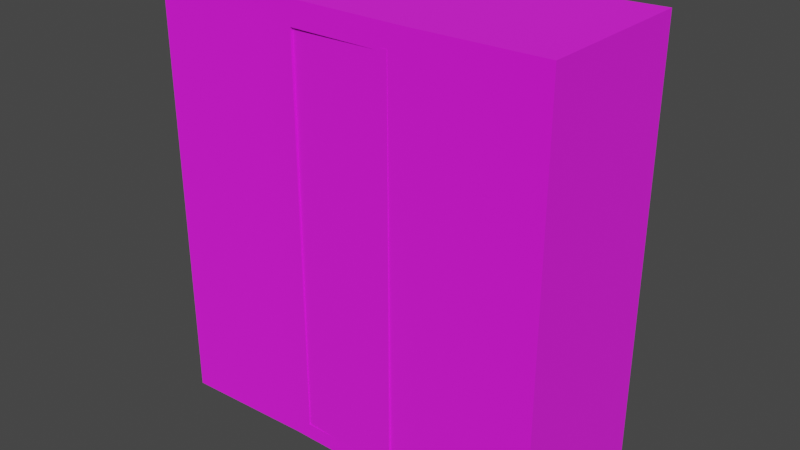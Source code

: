 # Source: locker.blend  (saved by Blender 3.4.6; exported with 4.5.12 LTS)
import bpy
from mathutils import Matrix  # noqa: F401  (used for matrix-valued properties, if any)

bpy.ops.wm.read_factory_settings(use_empty=True)
scene = bpy.context.scene
scene.name = 'Scene'

# ---- collections
col_collection = bpy.data.collections.new('Collection'); scene.collection.children.link(col_collection)
col_export = bpy.data.collections.new('Export'); scene.collection.children.link(col_export)

# ---- images (referenced by path relative to the original .blend; pixels are not part of the script)
import os
ASSET_DIR = os.environ.get("B2B_ASSET_DIR", "")  # directory of the original .blend (textures are referenced by path, not embedded)
HERE = os.path.dirname(os.path.abspath(__file__))  # packed textures are extracted next to this script under _unpacked/

def load_image(name, relpath, width, height, colorspace="sRGB"):
    """Load a texture the original file referenced (path relative to the .blend, or extracted next to this script)."""
    p = next((c for c in (os.path.join(HERE, relpath), os.path.join(ASSET_DIR, relpath)) if relpath and os.path.exists(c)), "")
    if p:
        img = bpy.data.images.load(p, check_existing=True)
        img.name = name
    else:  # same state as the original file: an image datablock whose file is absent (Cycles renders it pink)
        img = bpy.data.images.new(name, width, height)
        img.source = "FILE"
        img.filepath = "//" + (relpath or name)
    img.colorspace_settings.name = colorspace
    return img
img_locker_png = load_image('locker.png', 'locker.png', 1024, 1024, 'sRGB')

# ---- materials (node trees are filled in below, after node groups)
mat_locker = bpy.data.materials.new('locker')
mat_locker.use_backface_culling = True
mat_locker.use_transparent_shadow = False

# ---- material node trees
mat_locker.use_nodes = True; mat_locker.node_tree.nodes.clear()
_N = mat_locker.node_tree.nodes; _L = mat_locker.node_tree.links
n0 = _N.new('ShaderNodeBsdfPrincipled'); n0.name = 'Principled BSDF'; n0.location = (10, 300)
n0.distribution = 'GGX'
n0.subsurface_method = 'RANDOM_WALK_SKIN'
n0.inputs[2].default_value = 1.0
n0.inputs[27].default_value = (0.0, 0.0, 0.0, 1.0)
n0.inputs[28].default_value = 1.0
n1 = _N.new('ShaderNodeOutputMaterial'); n1.name = 'Material Output'; n1.location = (320, 270)
n2 = _N.new('ShaderNodeTexImage'); n2.name = 'Image Texture'; n2.location = (-440, 210)
n2.label = 'BASE COLOR'
n2.image = img_locker_png
_L.new(n0.outputs[0], n1.inputs[0])
_L.new(n2.outputs[0], n0.inputs[0])
_L.new(n2.outputs[1], n0.inputs[4])
n1.is_active_output = True

# ---- world
world_world = bpy.data.worlds.new('World'); scene.world = world_world
world_world.use_nodes = True; world_world.node_tree.nodes.clear()
_N = world_world.node_tree.nodes; _L = world_world.node_tree.links
n0 = _N.new('ShaderNodeOutputWorld'); n0.name = 'World Output'; n0.location = (300, 300)
n1 = _N.new('ShaderNodeBackground'); n1.name = 'Background'; n1.location = (10, 300)
n1.inputs[0].default_value = (0.05088, 0.05088, 0.05088, 1.0)
_L.new(n1.outputs[0], n0.inputs[0])
n0.is_active_output = True
world_world.color = (0.05088, 0.05088, 0.05088)
world_world.use_sun_shadow = False
world_world.sun_shadow_jitter_overblur = 0.0

# ---- meshes
me_rsrc_world_prop_gremlin_locker_1_meshnodes__lockers_1 = bpy.data.meshes.new('rsrc.world.prop.gremlin.locker_1-MeshNodes["lockers_1"]')
me_rsrc_world_prop_gremlin_locker_1_meshnodes__lockers_1.from_pydata([(-1.0, -2.18, 0.4), (-0.92, -0.07997, -0.3954), (-0.4133, -0.07986, -0.3752), (-0.92, -2.057, -0.3968), (1.0, 0.0, -0.4), (1.0, 0.0, 0.4), (0.3333, -2.162, 0.3822), (-1.0, 0.0, 0.4), (-1.0, 0.0, -0.4), (-1.0, -2.18, -0.4), (0.2533, -0.07984, -0.372), (0.2533, -2.044, -0.2603), (0.2533, -0.08035, -0.252), (-0.2533, -0.08035, -0.252), (-0.2533, -2.044, -0.2603), (-0.3, -0.0798, -0.372), (0.3, -0.08035, 0.3), (-0.3, -0.08035, 0.3), (0.3, -0.0798, -0.372), (0.3, -2.044, -0.3), (0.3, -2.044, 0.3), (-0.3, -2.044, -0.3), (-0.3, -2.044, 0.3), (1.0, -2.18, 0.4), (-0.3333, -2.162, 0.3822), (0.3333, 0.0, 0.3733), (-0.3333, 0.0, 0.3733), (-0.4133, -2.045, -0.3825), (-0.3333, -2.162, -0.3822), (-0.2533, -0.07984, -0.372), (-0.3333, 0.0, -0.3733), (-0.2533, -2.043, -0.3803), (0.3333, 0.0, -0.3733), (0.3333, -2.162, -0.3822), (0.2533, -2.043, -0.3803), (0.4133, -0.07986, -0.3752), (0.4133, -2.045, -0.3825), (1.0, -2.18, -0.4), (0.92, -2.057, -0.3968), (0.92, -0.07997, -0.3954)], [], [(9, 28, 24), (24, 0, 9), (1, 2, 27), (27, 3, 1), (17, 16, 20), (20, 22, 17), (4, 5, 23), (23, 37, 4), (5, 25, 6), (6, 23, 5), (7, 8, 9), (9, 0, 7), (10, 34, 11), (11, 12, 10), (31, 29, 13), (13, 14, 31), (15, 18, 16), (16, 17, 15), (18, 19, 20), (20, 16, 18), (21, 15, 17), (17, 22, 21), (6, 24, 28), (28, 33, 6), (23, 6, 33), (33, 37, 23), (24, 6, 25), (25, 26, 24), (0, 24, 26), (26, 7, 0), (8, 30, 2), (2, 1, 8), (27, 2, 30), (9, 8, 1), (30, 28, 27), (1, 3, 9), (28, 9, 3), (3, 27, 28), (10, 29, 30), (28, 30, 29), (29, 31, 28), (30, 32, 10), (33, 28, 31), (34, 10, 32), (31, 34, 33), (32, 33, 34), (33, 32, 35), (35, 36, 33), (37, 33, 36), (36, 38, 37), (38, 36, 35), (4, 37, 38), (38, 39, 4), (35, 39, 38), (32, 4, 39), (39, 35, 32)])
me_rsrc_world_prop_gremlin_locker_1_meshnodes__lockers_1.polygons.foreach_set('use_smooth', [True] * 56)
_k = set([(0, 7), (0, 9), (0, 24), (4, 37), (5, 23), (6, 23), (6, 24), (8, 9), (9, 28), (10, 34), (15, 17), (16, 17), (16, 18), (16, 20), (17, 22), (23, 37), (28, 33), (29, 31), (33, 37)])
me_rsrc_world_prop_gremlin_locker_1_meshnodes__lockers_1.attributes.new('sharp_edge', 'BOOLEAN', 'EDGE').data.foreach_set('value', [ (min(e.vertices), max(e.vertices)) in _k for e in me_rsrc_world_prop_gremlin_locker_1_meshnodes__lockers_1.edges])
_k = {(8, 9): 1.0, (16, 17): 1.0, (29, 31): 1.0, (33, 37): 1.0, (15, 17): 1.0, (9, 28): 1.0, (0, 24): 1.0, (23, 37): 1.0, (0, 9): 1.0, (0, 7): 1.0, (10, 34): 1.0, (16, 20): 1.0, (17, 22): 1.0, (6, 24): 1.0, (28, 33): 1.0, (6, 23): 1.0, (4, 37): 1.0, (5, 23): 1.0, (16, 18): 1.0}
me_rsrc_world_prop_gremlin_locker_1_meshnodes__lockers_1.attributes.new('crease_edge', 'FLOAT', 'EDGE').data.foreach_set('value', [_k.get((min(e.vertices), max(e.vertices)), 0.0) for e in me_rsrc_world_prop_gremlin_locker_1_meshnodes__lockers_1.edges])
_uv = me_rsrc_world_prop_gremlin_locker_1_meshnodes__lockers_1.uv_layers.new(name='UVMap')
_uv.uv.foreach_set('vector', [0.445, 0.729, 0.222, 0.729, 0.222, 0.9957, 0.222, 0.9957, 0.445, 0.9957, 0.445, 0.729, 0.2488, 0.03977, 0.4192, 0.03977, 0.4192, 0.6867, 0.4192, 0.6867, 0.2488, 0.6867, 0.2488, 0.03977, 0.7368, 0.738, 0.8668, 0.738, 0.8668, 1.0, 0.8668, 1.0, 0.7368, 1.0, 0.7368, 0.738, 0.4526, 0.0, 0.7193, 0.0, 0.7193, 0.727, 0.7193, 0.727, 0.4526, 0.727, 0.4526, 0.0, 0.453, 0.0, 0.719, 0.0, 0.719, 0.727, 0.719, 0.727, 0.453, 0.727, 0.453, 0.0, 0.7193, 0.0, 0.4526, 0.0, 0.4526, 0.727, 0.4526, 0.727, 0.7193, 0.727, 0.7193, 0.0, 0.9242, 0.869, 0.923, 1.0, 0.9399, 1.0, 0.9399, 1.0, 0.941, 0.869, 0.9242, 0.869, 0.923, 1.0, 0.9242, 0.869, 0.941, 0.869, 0.941, 0.869, 0.9399, 1.0, 0.923, 1.0, 0.8694, 0.738, 1.0, 0.738, 1.0, 0.865, 1.0, 0.865, 0.8694, 0.865, 0.8694, 0.738, 1.0, 0.869, 1.0, 1.0, 0.869, 1.0, 0.869, 1.0, 0.869, 0.869, 1.0, 0.869, 0.869, 1.0, 0.869, 0.869, 1.0, 0.869, 1.0, 0.869, 1.0, 1.0, 0.869, 1.0, 0.2224, 0.9957, 0.0004225, 0.9957, 0.0004225, 0.729, 0.0004225, 0.729, 0.2224, 0.729, 0.2224, 0.9957, 0.4454, 0.9957, 0.2224, 0.9957, 0.2224, 0.729, 0.2224, 0.729, 0.4454, 0.729, 0.4454, 0.9957, 0.7191, 0.727, 0.9414, 0.727, 0.9414, 0.0, 0.9414, 0.0, 0.7191, 0.0, 0.7191, 0.727, 0.453, 0.727, 0.7191, 0.727, 0.7191, 0.0, 0.7191, 0.0, 0.453, 0.0, 0.453, 0.727, 0.445, 0.0, 0.222, 0.0, 0.2488, 0.03977, 0.2488, 0.03977, 0.4192, 0.03977, 0.445, 0.0, 0.2488, 0.6867, 0.2488, 0.03977, 0.222, 0.0, 0.445, 0.7267, 0.445, 0.0, 0.4192, 0.03977, 0.222, 0.0, 0.222, 0.7267, 0.2488, 0.6867, 0.4192, 0.03977, 0.4192, 0.6867, 0.445, 0.7267, 0.222, 0.7267, 0.445, 0.7267, 0.4192, 0.6867, 0.4192, 0.6867, 0.2488, 0.6867, 0.222, 0.7267, 0.1971, 0.03977, 0.02642, 0.03977, 0.0006447, 0.0, 0.0004225, 0.7267, 0.0006447, 0.0, 0.02642, 0.03977, 0.02642, 0.03977, 0.02642, 0.6867, 0.0004225, 0.7267, 0.0006447, 0.0, 0.2229, 0.0, 0.1971, 0.03977, 0.2224, 0.7267, 0.0004225, 0.7267, 0.02642, 0.6867, 0.1971, 0.6867, 0.1971, 0.03977, 0.2229, 0.0, 0.02642, 0.6867, 0.1971, 0.6867, 0.2224, 0.7267, 0.2229, 0.0, 0.2224, 0.7267, 0.1971, 0.6867, 0.2224, 0.7267, 0.2229, 0.0, 0.2486, 0.03977, 0.2486, 0.03977, 0.2486, 0.6867, 0.2224, 0.7267, 0.4454, 0.7267, 0.2224, 0.7267, 0.2486, 0.6867, 0.2486, 0.6867, 0.4193, 0.6867, 0.4454, 0.7267, 0.4193, 0.6867, 0.2486, 0.6867, 0.2486, 0.03977, 0.4451, 0.0, 0.4454, 0.7267, 0.4193, 0.6867, 0.4193, 0.6867, 0.4193, 0.03977, 0.4451, 0.0, 0.2486, 0.03977, 0.4193, 0.03977, 0.4193, 0.6867, 0.2229, 0.0, 0.4451, 0.0, 0.4193, 0.03977, 0.4193, 0.03977, 0.2486, 0.03977, 0.2229, 0.0])
me_rsrc_world_prop_gremlin_locker_1_meshnodes__lockers_1.materials.append(mat_locker)
me_rsrc_world_prop_gremlin_locker_1_meshnodes__lockers_1.update()
me_rsrc_world_prop_gremlin_locker_1_meshnodes__lockers_1.normals_split_custom_set([tuple(v) for v in zip(*[iter([0.5647, -0.8252, -0.01552, -0.002259, -0.8227, 0.5684, -0.5488, -0.8319, -0.08213, -0.5488, -0.8319, -0.08213, 0.5663, -0.824, 0.01566, 0.5647, -0.8252, -0.01552, 0.04583, -0.005763, -0.9989, 0.03228, -0.003967, -0.9995, 0.02111, 0.007529, -0.9997, 0.02111, 0.007529, -0.9997, 0.03215, 0.003839, -0.9995, 0.04583, -0.005763, -0.9989, 0.0, 0.0, -1.0, 0.0, 0.0, -1.0, 0.0, 0.0, -1.0, 0.0, 0.0, -1.0, 0.0, 0.0, -1.0, 0.0, 0.0, -1.0, 1.0, 0.0, 0.0, 1.0, 0.0, 0.0, 1.0, 0.0, 0.0, 1.0, 0.0, 0.0, 1.0, 0.0, 0.0, 1.0, 0.0, 0.0, -0.03743, 0.003325, 0.9993, -0.01999, 0.00411, 0.9998, 0.05425, 0.5645, 0.8236, 0.05425, 0.5645, 0.8236, -0.5755, -0.01601, 0.8177, -0.03743, 0.003325, 0.9993, -1.0, 0.0, 0.0, -1.0, 0.0, 0.0, -1.0, 0.0, 0.0, -1.0, 0.0, 0.0, -1.0, 0.0, 0.0, -1.0, 0.0, 0.0, -1.0, 0.0, 0.0, -1.0, 0.0, 0.0, -1.0, 0.0, 0.0, -1.0, 0.0, 0.0, -1.0, 0.0, 0.0, -1.0, 0.0, 0.0, 1.0, 0.0, 0.0, 1.0, 0.0, 0.0, 1.0, 0.0, 0.0, 1.0, 0.0, 0.0, 1.0, 0.0, 0.0, 1.0, 0.0, 0.0, 0.0, -1.0, -0.0008161, 0.0, -1.0, -0.0008161, 0.0, -1.0, -0.0008161, 0.0, -1.0, -0.0008161, 0.0, -1.0, -0.0008161, 0.0, -1.0, -0.0008161, -1.0, 4.833e-09, 0.0, -1.0, 2.529e-08, 0.0, -1.0, 1.998e-08, 0.0, -1.0, 1.998e-08, 0.0, -1.0, 0.0, 0.0, -1.0, 4.833e-09, 0.0, 1.0, 4.681e-09, 0.0, 1.0, 2.258e-08, 0.0, 1.0, 1.832e-08, 0.0, 1.0, 1.832e-08, 0.0, 1.0, 0.0, 0.0, 1.0, 4.681e-09, 0.0, -0.06238, -0.8236, -0.5637, -0.5488, -0.8319, -0.08213, -0.002259, -0.8227, 0.5684, -0.002259, -0.8227, 0.5684, 0.002081, -0.8231, 0.5679, -0.06238, -0.8236, -0.5637, 0.008539, -0.8332, -0.5529, -0.06238, -0.8236, -0.5637, 0.002081, -0.8231, 0.5679, 0.002081, -0.8231, 0.5679, -0.5927, -0.8053, -0.01627, 0.008539, -0.8332, -0.5529, 0.5689, 0.1005, 0.8163, 0.05425, 0.5645, 0.8236, -0.01999, 0.00411, 0.9998, -0.01999, 0.00411, 0.9998, 0.01872, 0.002444, 0.9998, 0.5689, 0.1005, 0.8163, -0.005714, 0.5457, 0.8379, 0.5689, 0.1005, 0.8163, 0.01872, 0.002444, 0.9998, 0.01872, 0.002444, 0.9998, 0.03997, 0.0, 0.9992, -0.005714, 0.5457, 0.8379, 0.04862, -0.008689, -0.9988, 0.01994, -0.006368, -0.9998, 0.03228, -0.003967, -0.9995, 0.03228, -0.003967, -0.9995, 0.04583, -0.005763, -0.9989, 0.04862, -0.008689, -0.9988, 0.02111, 0.007529, -0.9997, 0.03228, -0.003967, -0.9995, 0.01994, -0.006368, -0.9998, -0.003328, 0.5456, -0.838, 0.04862, -0.008689, -0.9988, 0.04583, -0.005763, -0.9989, 0.01994, -0.006368, -0.9998, 0.009513, 0.5779, -0.8161, 0.02111, 0.007529, -0.9997, 0.04583, -0.005763, -0.9989, 0.03215, 0.003839, -0.9995, -0.003328, 0.5456, -0.838, 0.009513, 0.5779, -0.8161, -0.003328, 0.5456, -0.838, 0.03215, 0.003839, -0.9995, 0.03215, 0.003839, -0.9995, 0.02111, 0.007529, -0.9997, 0.009513, 0.5779, -0.8161, -0.0104, -0.006219, -0.9999, 0.01033, -0.006271, -0.9999, 0.01994, -0.006368, -0.9998, 0.009513, 0.5779, -0.8161, 0.01994, -0.006368, -0.9998, 0.01033, -0.006271, -0.9999, 0.01033, -0.006271, -0.9999, 0.009727, 0.009767, -0.9999, 0.009513, 0.5779, -0.8161, 0.01994, -0.006368, -0.9998, -0.01993, -0.00626, -0.9998, -0.0104, -0.006219, -0.9999, -0.009061, 0.5774, -0.8164, 0.009513, 0.5779, -0.8161, 0.009727, 0.009767, -0.9999, -0.009833, 0.009711, -0.9999, -0.0104, -0.006219, -0.9999, -0.01993, -0.00626, -0.9998, 0.009727, 0.009767, -0.9999, -0.009833, 0.009711, -0.9999, -0.009061, 0.5774, -0.8164, -0.01993, -0.00626, -0.9998, -0.009061, 0.5774, -0.8164, -0.009833, 0.009711, -0.9999, -0.009061, 0.5774, -0.8164, -0.01993, -0.00626, -0.9998, -0.03157, -0.004408, -0.9995, -0.03157, -0.004408, -0.9995, -0.01989, 0.00746, -0.9998, -0.009061, 0.5774, -0.8164, 0.004902, 0.574, -0.8188, -0.009061, 0.5774, -0.8164, -0.01989, 0.00746, -0.9998, -0.01989, 0.00746, -0.9998, -0.03361, 0.003628, -0.9994, 0.004902, 0.574, -0.8188, -0.03361, 0.003628, -0.9994, -0.01989, 0.00746, -0.9998, -0.03157, -0.004408, -0.9995, -0.04857, -0.008377, -0.9988, 0.004902, 0.574, -0.8188, -0.03361, 0.003628, -0.9994, -0.03361, 0.003628, -0.9994, -0.04671, -0.006091, -0.9989, -0.04857, -0.008377, -0.9988, -0.03157, -0.004408, -0.9995, -0.04671, -0.006091, -0.9989, -0.03361, 0.003628, -0.9994, -0.01993, -0.00626, -0.9998, -0.04857, -0.008377, -0.9988, -0.04671, -0.006091, -0.9989, -0.04671, -0.006091, -0.9989, -0.03157, -0.004408, -0.9995, -0.01993, -0.00626, -0.9998])] * 3)])
me_rsrc_world_prop_gremlin_locker_door_set_meshsets_door_3__mesh_0 = bpy.data.meshes.new('rsrc.world.prop.gremlin.locker_door_set-MeshSets[door_3].Mesh[0')
me_rsrc_world_prop_gremlin_locker_door_set_meshsets_door_3__mesh_0.from_pydata([(-7.629e-08, -0.08016, -0.02156), (-1.526e-07, -2.057, -0.02156), (-0.5067, -2.045, 0.0552), (-0.5067, -0.0801, -0.007329), (-0.5067, -2.045, -0.007329), (-1.592e-07, -2.057, 0.0552), (-8.287e-08, -0.08016, 0.0552), (-0.5067, -0.0801, 0.0552)], [], [(3, 0, 1), (1, 4, 3), (6, 5, 1), (1, 0, 6), (5, 2, 4), (4, 1, 5), (2, 7, 3), (3, 4, 2), (2, 5, 6), (2, 6, 7)])
me_rsrc_world_prop_gremlin_locker_door_set_meshsets_door_3__mesh_0.polygons.foreach_set('use_smooth', [0, 0, 0, 0, 1, 1, 0, 0, 0, 0])
_uv = me_rsrc_world_prop_gremlin_locker_door_set_meshsets_door_3__mesh_0.uv_layers.new(name='UVMap')
_uv.uv.foreach_set('vector', [0.03126, 0.04108, 0.1934, 0.04108, 0.1934, 0.68, 0.1934, 0.68, 0.03126, 0.68, 0.03126, 0.04108, 0.1934, 0.04108, 0.1934, 0.68, 0.1934, 0.68, 0.1934, 0.68, 0.1934, 0.04108, 0.1934, 0.04108, 0.1934, 0.68, 0.02927, 0.68, 0.03126, 0.68, 0.03126, 0.68, 0.1934, 0.68, 0.1934, 0.68, 0.008415, 0.68, 0.008415, 0.04108, 0.0172, 0.04108, 0.0172, 0.04108, 0.0172, 0.68, 0.008415, 0.68, 0.02927, 0.68, 0.1934, 0.68, 0.1934, 0.04108, 0.02927, 0.68, 0.1934, 0.04108, 0.02927, 0.04108])
me_rsrc_world_prop_gremlin_locker_door_set_meshsets_door_3__mesh_0.materials.append(mat_locker)
me_rsrc_world_prop_gremlin_locker_door_set_meshsets_door_3__mesh_0.update()
me_rsrc_world_prop_gremlin_locker_door_set_meshsets_door_3__mesh_0.normals_split_custom_set([tuple(v) for v in zip(*[iter([-0.02808, -4.833e-08, -0.9996, -0.02808, -4.833e-08, -0.9996, -0.02808, -4.833e-08, -0.9996, -0.02808, 2.017e-08, -0.9996, -0.02808, 2.017e-08, -0.9996, -0.02808, 2.017e-08, -0.9996, 1.0, -3.859e-08, 8.572e-08, 1.0, -3.859e-08, 8.572e-08, 1.0, -3.859e-08, 8.572e-08, 1.0, -3.859e-08, 8.573e-08, 1.0, -3.859e-08, 8.573e-08, 1.0, -3.859e-08, 8.573e-08, -0.02382, -0.9997, -6.416e-07, -0.02382, -0.9997, 0.0, -0.02382, -0.9997, -6.564e-08, -0.02382, -0.9997, -6.564e-08, -0.02382, -0.9997, -6.959e-07, -0.02382, -0.9997, -6.416e-07, -1.0, -6.063e-08, 0.0, -1.0, -6.063e-08, 0.0, -1.0, -6.063e-08, 0.0, -1.0, 0.0, 0.0, -1.0, 0.0, 0.0, -1.0, 0.0, 0.0, -2.083e-07, -1.017e-07, 1.0, -2.083e-07, -1.017e-07, 1.0, -2.083e-07, -1.017e-07, 1.0, -1.875e-07, -1.024e-07, 1.0, -1.875e-07, -1.024e-07, 1.0, -1.875e-07, -1.024e-07, 1.0])] * 3)])

# ---- objects
ob_gremlin_locker_1_meshnodes__lockers_1 = bpy.data.objects.new('gremlin.locker_1-MeshNodes["lockers_1"]', me_rsrc_world_prop_gremlin_locker_1_meshnodes__lockers_1)
ob_gremlin_locker_1_nodes__bone_door_1 = bpy.data.objects.new('gremlin.locker_1-Nodes["bone_door_1"]', None)
ob_gremlin_locker_door_set_meshsets_door_3__mesh_0 = bpy.data.objects.new('gremlin.locker_door_set-MeshSets[door_3].Mesh[0]', me_rsrc_world_prop_gremlin_locker_door_set_meshsets_door_3__mesh_0)

# ---- transforms, parenting, visibility, modifiers, constraints
ob_gremlin_locker_1_meshnodes__lockers_1.location = (0.0, 0.0, 0.0)
ob_gremlin_locker_1_meshnodes__lockers_1.rotation_mode = 'QUATERNION'
ob_gremlin_locker_1_meshnodes__lockers_1.rotation_quaternion = (0.7071, -0.7071, -1.57e-16, -9.358e-24)
_m = ob_gremlin_locker_1_meshnodes__lockers_1.modifiers.new('Weighted Normal', 'WEIGHTED_NORMAL')
_m.keep_sharp = True
ob_gremlin_locker_1_nodes__bone_door_1.location = (0.2533, -0.36, 2.98e-08)
ob_gremlin_locker_1_nodes__bone_door_1.rotation_mode = 'QUATERNION'
ob_gremlin_locker_1_nodes__bone_door_1.rotation_quaternion = (0.7071, -0.7071, -1.57e-16, -9.358e-24)
ob_gremlin_locker_1_nodes__bone_door_1.empty_display_size = 0.001
ob_gremlin_locker_door_set_meshsets_door_3__mesh_0.parent = ob_gremlin_locker_1_nodes__bone_door_1
ob_gremlin_locker_door_set_meshsets_door_3__mesh_0.location = (0.0, 0.0, 0.0)
ob_gremlin_locker_door_set_meshsets_door_3__mesh_0.rotation_mode = 'QUATERNION'
ob_gremlin_locker_door_set_meshsets_door_3__mesh_0.rotation_quaternion = (1.0, 0.0, 0.0, 0.0)

# ---- collection membership
scene.collection.objects.link(ob_gremlin_locker_1_meshnodes__lockers_1)
scene.collection.objects.link(ob_gremlin_locker_1_nodes__bone_door_1)
scene.collection.objects.link(ob_gremlin_locker_door_set_meshsets_door_3__mesh_0)

# ---- scene / render settings (as saved in the file)
scene.frame_start = 1; scene.frame_end = 250; scene.frame_set(1)
scene.render.engine = 'BLENDER_EEVEE_NEXT'
scene.cycles.sampling_pattern = 'TABULATED_SOBOL'
scene.cycles.use_light_tree = False
scene.view_settings.view_transform = 'Filmic'
bpy.context.view_layer.update()

# ---- added for rendering (the .blend has no active camera and no usable light): camera, sun
cam_auto = bpy.data.cameras.new('AutoCamera')
cam_auto.lens = 50.0
cam_auto.sensor_width = 36.0
cam_auto.clip_end = 1000.0
ob_auto_camera = bpy.data.objects.new('AutoCamera', cam_auto)
scene.collection.objects.link(ob_auto_camera)
ob_auto_camera.location = (2.83554, -3.40265, 3.35843)
ob_auto_camera.rotation_euler = (1.09748, -7.21219e-08, 0.694738)
scene.camera = ob_auto_camera
light_auto_sun = bpy.data.lights.new('AutoSun', 'SUN')
light_auto_sun.energy = 3.0
light_auto_sun.angle = 0.0523599
ob_auto_sun = bpy.data.objects.new('AutoSun', light_auto_sun)
scene.collection.objects.link(ob_auto_sun)
ob_auto_sun.rotation_euler = (0.872665, 0.174533, 0.523599)
bpy.context.view_layer.update()

